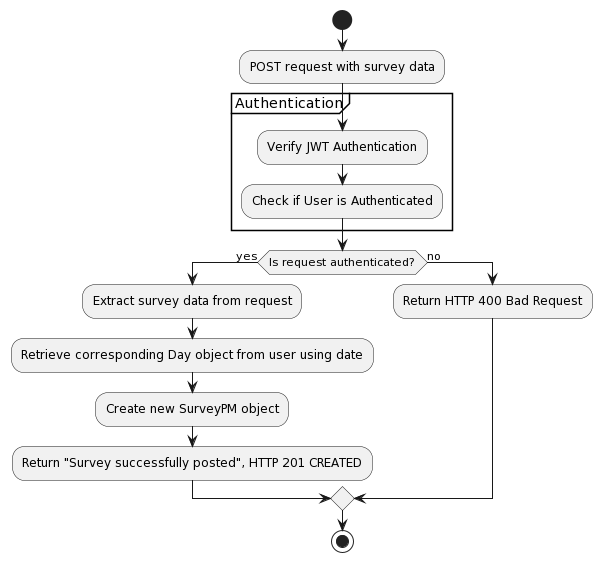

The diagram above was rendered by PlantUML. Its source (embedded in the PNG):
@startuml
start
:POST request with survey data;
partition Authentication {
    :Verify JWT Authentication;
    :Check if User is Authenticated;
}
if (Is request authenticated?) then (yes)
    :Extract survey data from request;
    :Retrieve corresponding Day object from user using date;
    :Create new SurveyPM object;
    :Return "Survey successfully posted", HTTP 201 CREATED;
else (no)
    :Return HTTP 400 Bad Request;
endif
stop
@enduml